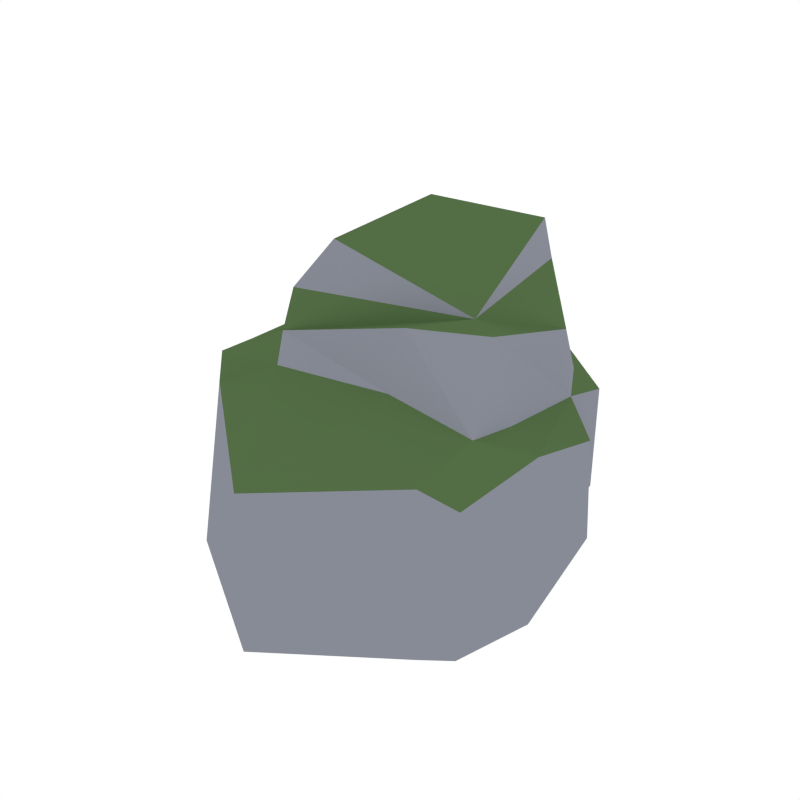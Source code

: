 # Source: Rock_Moss_7.blend  (saved by Blender 2.79.0; exported with 4.5.12 LTS)
import bpy
from mathutils import Matrix  # noqa: F401  (used for matrix-valued properties, if any)

bpy.ops.wm.read_factory_settings(use_empty=True)
scene = bpy.context.scene
scene.name = 'Scene'

# ---- collections
col_collection_1 = bpy.data.collections.new('Collection 1'); scene.collection.children.link(col_collection_1)

# ---- materials (node trees are filled in below, after node groups)
mat_rock = bpy.data.materials.new('Rock')
mat_rock.alpha_threshold = 0.0
mat_rock.diffuse_color = (0.2442, 0.2583, 0.3032, 1.0)
mat_rock.roughness = 0.5
mat_green = bpy.data.materials.new('Green')
mat_green.alpha_threshold = 0.0
mat_green.diffuse_color = (0.08744, 0.1523, 0.05986, 1.0)
mat_green.roughness = 0.5

# ---- material node trees

# ---- world
world_world = bpy.data.worlds.new('World'); scene.world = world_world
world_world.color = (1.0, 1.0, 1.0)
world_world.use_sun_shadow = False
world_world.sun_shadow_jitter_overblur = 0.0
world_world.cycles.sampling_method = 'NONE'
world_world.cycles.sample_map_resolution = 256

# ---- meshes
me_cube_028 = bpy.data.meshes.new('Cube.028')
me_cube_028.from_pydata([(-0.2999, -0.2462, 0.4417), (0.1812, -0.1548, 0.4246), (-0.38, 0.2487, 0.452), (0.1231, 0.2324, 0.2978), (0.09095, -0.09385, 0.4203), (0.02987, 0.2984, 0.4353), (0.004376, 0.2974, 0.5308), (-0.2906, 0.2348, 0.546), (-0.2437, -0.1697, 0.5467), (-0.2908, -0.2938, 0.3549), (0.01623, -0.2386, 0.427), (0.2355, -0.1523, 0.2348), (0.1194, 0.4274, 0.0636), (-0.4432, 0.3493, 0.1689), (-0.06733, 0.453, 0.1671), (-0.413, -0.2767, 0.295), (0.2195, -0.2662, 0.2438), (0.01415, -0.291, 0.2933), (-0.4129, -0.3703, 0.2964), (0.129, 0.2717, 0.1826), (-0.3932, 0.2408, 0.3124), (-0.01995, 0.3161, 0.3025), (0.1198, 0.4248, -0.2272), (-0.5321, 0.3433, -0.2272), (-0.06654, 0.447, -0.2272), (-0.484, -0.2861, -0.2272), (0.2561, -0.2266, -0.2272), (0.03819, -0.2478, -0.2272), (-0.4786, -0.3271, -0.2272), (0.1443, 0.2418, 0.1219), (0.152, 0.2745, -0.2272), (-0.4834, 0.224, 0.1933), (-0.5532, 0.1965, -0.2272), (0.3224, -0.1761, -0.2272), (0.3128, -0.1618, 0.1928), (0.2506, 0.1644, 0.0697), (0.2452, 0.2017, -0.2272), (-0.0962, -0.6453, -0.2272), (0.2068, -0.4282, -0.2272), (-0.4782, -0.4141, -0.2272), (-0.09744, -0.636, 0.1678), (0.193, -0.4153, 0.1874), (-0.3898, -0.4047, 0.24), (0.273, -0.3777, -0.2272), (0.2634, -0.3634, 0.1364), (-0.2633, -0.3425, 0.2953)], [], [(29, 11, 34, 35), (10, 1, 4), (11, 29, 19, 3, 1), (21, 20, 2, 5), (2, 7, 6, 5), (3, 5, 4, 1), (13, 31, 20), (9, 10, 4, 0), (6, 7, 8, 4), (4, 8, 0), (0, 8, 7, 2), (5, 6, 4), (10, 17, 16, 1), (9, 0, 2, 20), (15, 18, 9), (1, 16, 11), (19, 21, 5, 3), (12, 14, 21, 19), (14, 13, 20, 21), (18, 45, 9), (15, 25, 28, 18), (12, 22, 24, 14), (14, 24, 23, 13), (34, 16, 41, 44), (13, 23, 32, 31), (30, 29, 35, 36), (17, 45, 18, 42, 40), (19, 29, 12), (29, 30, 22, 12), (31, 32, 25, 15), (20, 31, 15, 9), (34, 33, 36, 35), (25, 32, 23, 24, 22, 30, 36, 33, 26, 27, 28), (11, 16, 34), (33, 34, 44, 43), (40, 37, 38, 41), (42, 39, 37, 40), (41, 38, 43, 44), (27, 26, 38, 37), (26, 33, 43, 38), (16, 17, 40, 41), (18, 28, 39, 42), (28, 27, 37, 39), (9, 45, 17, 10)])
me_cube_028.polygons.foreach_set('material_index', [1, 1, 0, 0, 0, 1, 1, 1, 1, 0, 0, 0, 0, 0, 1, 0, 0, 1, 1, 1, 0, 0, 0, 1, 0, 0, 1, 1, 0, 0, 1, 0, 0, 1, 0, 0, 0, 0, 0, 0, 1, 0, 0, 0])
me_cube_028.materials.append(mat_rock)
me_cube_028.materials.append(mat_green)
me_cube_028.use_remesh_preserve_volume = False
me_cube_028.use_remesh_preserve_attributes = False
me_cube_028.use_mirror_vertex_groups = False
me_cube_028.update()

# ---- objects
ob_rock_moss_7 = bpy.data.objects.new('Rock_Moss_7', me_cube_028)

# ---- transforms, parenting, visibility, modifiers, constraints
ob_rock_moss_7.location = (0.0, 0.0, 0.0)
ob_rock_moss_7.lineart.crease_threshold = 0.0

# ---- collection membership
col_collection_1.objects.link(ob_rock_moss_7)

# ---- scene / render settings (as saved in the file)
scene.frame_start = 1; scene.frame_end = 250; scene.frame_set(0)
scene.render.engine = 'CYCLES'
scene.render.resolution_x = 1000
scene.render.resolution_y = 1000
scene.render.dither_intensity = 0.0
scene.cycles.samples = 200
scene.cycles.sampling_pattern = 'TABULATED_SOBOL'
scene.cycles.light_sampling_threshold = 0.0
scene.cycles.use_adaptive_sampling = False
scene.cycles.use_light_tree = False
scene.cycles.caustics_reflective = False
scene.cycles.caustics_refractive = False
scene.cycles.blur_glossy = 0.0
scene.cycles.max_bounces = 2
scene.cycles.pixel_filter_type = 'GAUSSIAN'
scene.cycles.sample_clamp_indirect = 0.0
scene.view_settings.view_transform = 'Standard'
bpy.context.view_layer.update()

# ---- added for rendering (the .blend has no active camera): camera
cam_auto = bpy.data.cameras.new('AutoCamera')
cam_auto.lens = 50.0
cam_auto.sensor_width = 36.0
cam_auto.clip_end = 1000.0
ob_auto_camera = bpy.data.objects.new('AutoCamera', cam_auto)
scene.collection.objects.link(ob_auto_camera)
ob_auto_camera.location = (1.36832, -1.87667, 1.34673)
ob_auto_camera.rotation_euler = (1.09748, -7.21219e-08, 0.694738)
scene.camera = ob_auto_camera
bpy.context.view_layer.update()
